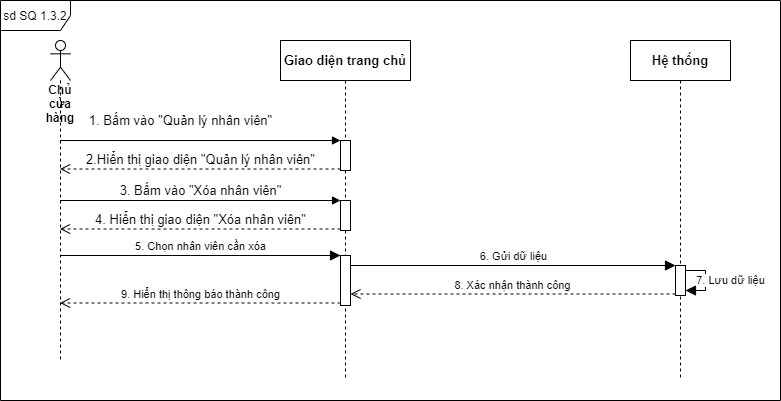

The diagram above was exported from draw.io. Its source (the exported page's mxGraphModel, read from the mxfile embedded in the PNG):
<mxGraphModel dx="1360" dy="1934" grid="1" gridSize="10" guides="1" tooltips="1" connect="1" arrows="1" fold="1" page="1" pageScale="1" pageWidth="850" pageHeight="1100" math="0" shadow="0">
  <root>
    <mxCell id="0" />
    <mxCell id="1" parent="0" />
    <mxCell id="_JUqKulzBlGQZQyhpXaR-1" value="sd SQ 1.3.2" style="shape=umlFrame;whiteSpace=wrap;html=1;width=70;height=30;" vertex="1" parent="1">
      <mxGeometry x="260" y="-830" width="780" height="400" as="geometry" />
    </mxCell>
    <mxCell id="_JUqKulzBlGQZQyhpXaR-2" value="&lt;b&gt;Chủ cửa hàng&lt;/b&gt;" style="shape=umlLifeline;participant=umlActor;perimeter=lifelinePerimeter;whiteSpace=wrap;html=1;container=1;collapsible=0;recursiveResize=0;verticalAlign=top;spacingTop=36;outlineConnect=0;" vertex="1" parent="1">
      <mxGeometry x="310" y="-790" width="20" height="320" as="geometry" />
    </mxCell>
    <mxCell id="_JUqKulzBlGQZQyhpXaR-3" value="&lt;b&gt;Giao diện trang chủ&lt;/b&gt;" style="shape=umlLifeline;perimeter=lifelinePerimeter;whiteSpace=wrap;html=1;container=1;collapsible=0;recursiveResize=0;outlineConnect=0;fontSize=13;" vertex="1" parent="1">
      <mxGeometry x="540" y="-790" width="130" height="340" as="geometry" />
    </mxCell>
    <mxCell id="_JUqKulzBlGQZQyhpXaR-4" value="" style="html=1;points=[];perimeter=orthogonalPerimeter;fontSize=13;" vertex="1" parent="_JUqKulzBlGQZQyhpXaR-3">
      <mxGeometry x="60" y="100" width="10" height="30" as="geometry" />
    </mxCell>
    <mxCell id="_JUqKulzBlGQZQyhpXaR-5" value="" style="html=1;points=[];perimeter=orthogonalPerimeter;fontSize=13;" vertex="1" parent="_JUqKulzBlGQZQyhpXaR-3">
      <mxGeometry x="60" y="160" width="10" height="30" as="geometry" />
    </mxCell>
    <mxCell id="_JUqKulzBlGQZQyhpXaR-6" value="" style="html=1;points=[];perimeter=orthogonalPerimeter;" vertex="1" parent="_JUqKulzBlGQZQyhpXaR-3">
      <mxGeometry x="60" y="215" width="10" height="50" as="geometry" />
    </mxCell>
    <mxCell id="_JUqKulzBlGQZQyhpXaR-7" value="&lt;b&gt;Hệ thống&lt;/b&gt;" style="shape=umlLifeline;perimeter=lifelinePerimeter;whiteSpace=wrap;html=1;container=1;collapsible=0;recursiveResize=0;outlineConnect=0;fontSize=13;" vertex="1" parent="1">
      <mxGeometry x="890" y="-790" width="100" height="340" as="geometry" />
    </mxCell>
    <mxCell id="_JUqKulzBlGQZQyhpXaR-8" value="" style="html=1;points=[];perimeter=orthogonalPerimeter;" vertex="1" parent="_JUqKulzBlGQZQyhpXaR-7">
      <mxGeometry x="45" y="225" width="10" height="30" as="geometry" />
    </mxCell>
    <mxCell id="_JUqKulzBlGQZQyhpXaR-9" value="7. Lưu dữ liệu" style="edgeStyle=orthogonalEdgeStyle;rounded=0;orthogonalLoop=1;jettySize=auto;html=1;endSize=8;endArrow=block;endFill=1;" edge="1" parent="_JUqKulzBlGQZQyhpXaR-7" source="_JUqKulzBlGQZQyhpXaR-8" target="_JUqKulzBlGQZQyhpXaR-8">
      <mxGeometry y="25" relative="1" as="geometry">
        <mxPoint as="offset" />
      </mxGeometry>
    </mxCell>
    <mxCell id="_JUqKulzBlGQZQyhpXaR-10" value="1. Bấm vào &quot;Quản lý nhân viên&quot;" style="html=1;verticalAlign=bottom;endArrow=block;entryX=0;entryY=0;rounded=0;fontSize=13;" edge="1" parent="1" source="_JUqKulzBlGQZQyhpXaR-2" target="_JUqKulzBlGQZQyhpXaR-4">
      <mxGeometry x="-0.1415" y="10" relative="1" as="geometry">
        <mxPoint x="460" y="-710" as="sourcePoint" />
        <mxPoint as="offset" />
      </mxGeometry>
    </mxCell>
    <mxCell id="_JUqKulzBlGQZQyhpXaR-11" value="2.Hiển thị giao diện &quot;Quản lý nhân viên&quot;" style="html=1;verticalAlign=bottom;endArrow=open;dashed=1;endSize=8;exitX=0;exitY=0.95;rounded=0;fontSize=13;" edge="1" parent="1" source="_JUqKulzBlGQZQyhpXaR-4" target="_JUqKulzBlGQZQyhpXaR-2">
      <mxGeometry relative="1" as="geometry">
        <mxPoint x="460" y="-634" as="targetPoint" />
      </mxGeometry>
    </mxCell>
    <mxCell id="_JUqKulzBlGQZQyhpXaR-12" value="3. Bấm vào &quot;Xóa nhân viên&quot;" style="html=1;verticalAlign=bottom;endArrow=block;entryX=0;entryY=0;rounded=0;fontSize=13;" edge="1" parent="1" source="_JUqKulzBlGQZQyhpXaR-2" target="_JUqKulzBlGQZQyhpXaR-5">
      <mxGeometry relative="1" as="geometry">
        <mxPoint x="530" y="-630" as="sourcePoint" />
      </mxGeometry>
    </mxCell>
    <mxCell id="_JUqKulzBlGQZQyhpXaR-13" value="4. Hiển thị giao diện &quot;Xóa nhân viên&quot;" style="html=1;verticalAlign=bottom;endArrow=open;dashed=1;endSize=8;exitX=0;exitY=0.95;rounded=0;fontSize=13;" edge="1" parent="1" source="_JUqKulzBlGQZQyhpXaR-5" target="_JUqKulzBlGQZQyhpXaR-2">
      <mxGeometry x="-0.0012" relative="1" as="geometry">
        <mxPoint x="530" y="-554" as="targetPoint" />
        <mxPoint as="offset" />
      </mxGeometry>
    </mxCell>
    <mxCell id="_JUqKulzBlGQZQyhpXaR-14" value="5. Chọn nhân viên cần xóa" style="html=1;verticalAlign=bottom;endArrow=block;entryX=0;entryY=0;rounded=0;endSize=8;" edge="1" parent="1" source="_JUqKulzBlGQZQyhpXaR-2" target="_JUqKulzBlGQZQyhpXaR-6">
      <mxGeometry relative="1" as="geometry">
        <mxPoint x="530" y="-530" as="sourcePoint" />
      </mxGeometry>
    </mxCell>
    <mxCell id="_JUqKulzBlGQZQyhpXaR-15" value="9. Hiển thị thông báo thành công" style="html=1;verticalAlign=bottom;endArrow=open;dashed=1;endSize=8;exitX=0;exitY=0.95;rounded=0;" edge="1" parent="1" source="_JUqKulzBlGQZQyhpXaR-6" target="_JUqKulzBlGQZQyhpXaR-2">
      <mxGeometry relative="1" as="geometry">
        <mxPoint x="530" y="-454" as="targetPoint" />
      </mxGeometry>
    </mxCell>
    <mxCell id="_JUqKulzBlGQZQyhpXaR-16" value="6. Gửi dữ liệu" style="html=1;verticalAlign=bottom;endArrow=block;entryX=0;entryY=0;rounded=0;endSize=8;" edge="1" parent="1" source="_JUqKulzBlGQZQyhpXaR-6" target="_JUqKulzBlGQZQyhpXaR-8">
      <mxGeometry relative="1" as="geometry">
        <mxPoint x="865" y="-630" as="sourcePoint" />
      </mxGeometry>
    </mxCell>
    <mxCell id="_JUqKulzBlGQZQyhpXaR-17" value="8. Xác nhận thành công" style="html=1;verticalAlign=bottom;endArrow=open;dashed=1;endSize=8;exitX=0;exitY=0.95;rounded=0;" edge="1" parent="1" source="_JUqKulzBlGQZQyhpXaR-8" target="_JUqKulzBlGQZQyhpXaR-6">
      <mxGeometry relative="1" as="geometry">
        <mxPoint x="865" y="-554" as="targetPoint" />
      </mxGeometry>
    </mxCell>
  </root>
</mxGraphModel>